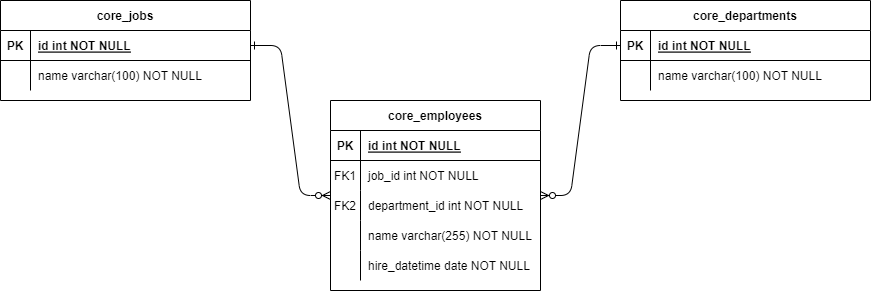

The diagram above was exported from draw.io. Its source (the exported page's mxGraphModel, read from the mxfile embedded in the PNG):
<mxGraphModel dx="490" dy="305" grid="1" gridSize="10" guides="1" tooltips="1" connect="1" arrows="1" fold="1" page="1" pageScale="1" pageWidth="850" pageHeight="1100" math="0" shadow="0" extFonts="Permanent Marker^https://fonts.googleapis.com/css?family=Permanent+Marker">
  <root>
    <mxCell id="0" />
    <mxCell id="1" parent="0" />
    <mxCell id="C-vyLk0tnHw3VtMMgP7b-1" value="" style="edgeStyle=entityRelationEdgeStyle;endArrow=ERzeroToMany;startArrow=ERone;endFill=1;startFill=0;" parent="1" source="C-vyLk0tnHw3VtMMgP7b-24" target="C-vyLk0tnHw3VtMMgP7b-2" edge="1">
      <mxGeometry width="100" height="100" relative="1" as="geometry">
        <mxPoint x="230" y="540" as="sourcePoint" />
        <mxPoint x="330" y="440" as="targetPoint" />
      </mxGeometry>
    </mxCell>
    <mxCell id="C-vyLk0tnHw3VtMMgP7b-2" value="core_employees" style="shape=table;startSize=30;container=1;collapsible=1;childLayout=tableLayout;fixedRows=1;rowLines=0;fontStyle=1;align=center;resizeLast=1;" parent="1" vertex="1">
      <mxGeometry x="360" y="220" width="210" height="190" as="geometry" />
    </mxCell>
    <mxCell id="C-vyLk0tnHw3VtMMgP7b-3" value="" style="shape=partialRectangle;collapsible=0;dropTarget=0;pointerEvents=0;fillColor=none;points=[[0,0.5],[1,0.5]];portConstraint=eastwest;top=0;left=0;right=0;bottom=1;" parent="C-vyLk0tnHw3VtMMgP7b-2" vertex="1">
      <mxGeometry y="30" width="210" height="30" as="geometry" />
    </mxCell>
    <mxCell id="C-vyLk0tnHw3VtMMgP7b-4" value="PK" style="shape=partialRectangle;overflow=hidden;connectable=0;fillColor=none;top=0;left=0;bottom=0;right=0;fontStyle=1;" parent="C-vyLk0tnHw3VtMMgP7b-3" vertex="1">
      <mxGeometry width="30" height="30" as="geometry">
        <mxRectangle width="30" height="30" as="alternateBounds" />
      </mxGeometry>
    </mxCell>
    <mxCell id="C-vyLk0tnHw3VtMMgP7b-5" value="id int NOT NULL " style="shape=partialRectangle;overflow=hidden;connectable=0;fillColor=none;top=0;left=0;bottom=0;right=0;align=left;spacingLeft=6;fontStyle=5;" parent="C-vyLk0tnHw3VtMMgP7b-3" vertex="1">
      <mxGeometry x="30" width="180" height="30" as="geometry">
        <mxRectangle width="180" height="30" as="alternateBounds" />
      </mxGeometry>
    </mxCell>
    <mxCell id="C-vyLk0tnHw3VtMMgP7b-6" value="" style="shape=partialRectangle;collapsible=0;dropTarget=0;pointerEvents=0;fillColor=none;points=[[0,0.5],[1,0.5]];portConstraint=eastwest;top=0;left=0;right=0;bottom=0;" parent="C-vyLk0tnHw3VtMMgP7b-2" vertex="1">
      <mxGeometry y="60" width="210" height="30" as="geometry" />
    </mxCell>
    <mxCell id="C-vyLk0tnHw3VtMMgP7b-7" value="FK1" style="shape=partialRectangle;overflow=hidden;connectable=0;fillColor=none;top=0;left=0;bottom=0;right=0;" parent="C-vyLk0tnHw3VtMMgP7b-6" vertex="1">
      <mxGeometry width="30" height="30" as="geometry">
        <mxRectangle width="30" height="30" as="alternateBounds" />
      </mxGeometry>
    </mxCell>
    <mxCell id="C-vyLk0tnHw3VtMMgP7b-8" value="job_id int NOT NULL" style="shape=partialRectangle;overflow=hidden;connectable=0;fillColor=none;top=0;left=0;bottom=0;right=0;align=left;spacingLeft=6;" parent="C-vyLk0tnHw3VtMMgP7b-6" vertex="1">
      <mxGeometry x="30" width="180" height="30" as="geometry">
        <mxRectangle width="180" height="30" as="alternateBounds" />
      </mxGeometry>
    </mxCell>
    <mxCell id="C-vyLk0tnHw3VtMMgP7b-9" value="" style="shape=partialRectangle;collapsible=0;dropTarget=0;pointerEvents=0;fillColor=none;points=[[0,0.5],[1,0.5]];portConstraint=eastwest;top=0;left=0;right=0;bottom=0;" parent="C-vyLk0tnHw3VtMMgP7b-2" vertex="1">
      <mxGeometry y="90" width="210" height="30" as="geometry" />
    </mxCell>
    <mxCell id="C-vyLk0tnHw3VtMMgP7b-10" value="" style="shape=partialRectangle;overflow=hidden;connectable=0;fillColor=none;top=0;left=0;bottom=0;right=0;" parent="C-vyLk0tnHw3VtMMgP7b-9" vertex="1">
      <mxGeometry width="30" height="30" as="geometry">
        <mxRectangle width="30" height="30" as="alternateBounds" />
      </mxGeometry>
    </mxCell>
    <mxCell id="C-vyLk0tnHw3VtMMgP7b-11" value="department_id int NOT NULL" style="shape=partialRectangle;overflow=hidden;connectable=0;fillColor=none;top=0;left=0;bottom=0;right=0;align=left;spacingLeft=6;" parent="C-vyLk0tnHw3VtMMgP7b-9" vertex="1">
      <mxGeometry x="30" width="180" height="30" as="geometry">
        <mxRectangle width="180" height="30" as="alternateBounds" />
      </mxGeometry>
    </mxCell>
    <mxCell id="cJSxk-IQleVHYQpDu4ad-29" value="" style="shape=partialRectangle;collapsible=0;dropTarget=0;pointerEvents=0;fillColor=none;points=[[0,0.5],[1,0.5]];portConstraint=eastwest;top=0;left=0;right=0;bottom=0;" vertex="1" parent="C-vyLk0tnHw3VtMMgP7b-2">
      <mxGeometry y="120" width="210" height="30" as="geometry" />
    </mxCell>
    <mxCell id="cJSxk-IQleVHYQpDu4ad-30" value="" style="shape=partialRectangle;overflow=hidden;connectable=0;fillColor=none;top=0;left=0;bottom=0;right=0;" vertex="1" parent="cJSxk-IQleVHYQpDu4ad-29">
      <mxGeometry width="30" height="30" as="geometry">
        <mxRectangle width="30" height="30" as="alternateBounds" />
      </mxGeometry>
    </mxCell>
    <mxCell id="cJSxk-IQleVHYQpDu4ad-31" value="name varchar(255) NOT NULL" style="shape=partialRectangle;overflow=hidden;connectable=0;fillColor=none;top=0;left=0;bottom=0;right=0;align=left;spacingLeft=6;" vertex="1" parent="cJSxk-IQleVHYQpDu4ad-29">
      <mxGeometry x="30" width="180" height="30" as="geometry">
        <mxRectangle width="180" height="30" as="alternateBounds" />
      </mxGeometry>
    </mxCell>
    <mxCell id="cJSxk-IQleVHYQpDu4ad-32" value="" style="shape=partialRectangle;collapsible=0;dropTarget=0;pointerEvents=0;fillColor=none;points=[[0,0.5],[1,0.5]];portConstraint=eastwest;top=0;left=0;right=0;bottom=0;" vertex="1" parent="C-vyLk0tnHw3VtMMgP7b-2">
      <mxGeometry y="150" width="210" height="30" as="geometry" />
    </mxCell>
    <mxCell id="cJSxk-IQleVHYQpDu4ad-33" value="" style="shape=partialRectangle;overflow=hidden;connectable=0;fillColor=none;top=0;left=0;bottom=0;right=0;" vertex="1" parent="cJSxk-IQleVHYQpDu4ad-32">
      <mxGeometry width="30" height="30" as="geometry">
        <mxRectangle width="30" height="30" as="alternateBounds" />
      </mxGeometry>
    </mxCell>
    <mxCell id="cJSxk-IQleVHYQpDu4ad-34" value="hire_datetime date NOT NULL" style="shape=partialRectangle;overflow=hidden;connectable=0;fillColor=none;top=0;left=0;bottom=0;right=0;align=left;spacingLeft=6;" vertex="1" parent="cJSxk-IQleVHYQpDu4ad-32">
      <mxGeometry x="30" width="180" height="30" as="geometry">
        <mxRectangle width="180" height="30" as="alternateBounds" />
      </mxGeometry>
    </mxCell>
    <mxCell id="C-vyLk0tnHw3VtMMgP7b-23" value="core_departments" style="shape=table;startSize=30;container=1;collapsible=1;childLayout=tableLayout;fixedRows=1;rowLines=0;fontStyle=1;align=center;resizeLast=1;" parent="1" vertex="1">
      <mxGeometry x="650" y="120" width="250" height="100" as="geometry" />
    </mxCell>
    <mxCell id="C-vyLk0tnHw3VtMMgP7b-24" value="" style="shape=partialRectangle;collapsible=0;dropTarget=0;pointerEvents=0;fillColor=none;points=[[0,0.5],[1,0.5]];portConstraint=eastwest;top=0;left=0;right=0;bottom=1;" parent="C-vyLk0tnHw3VtMMgP7b-23" vertex="1">
      <mxGeometry y="30" width="250" height="30" as="geometry" />
    </mxCell>
    <mxCell id="C-vyLk0tnHw3VtMMgP7b-25" value="PK" style="shape=partialRectangle;overflow=hidden;connectable=0;fillColor=none;top=0;left=0;bottom=0;right=0;fontStyle=1;" parent="C-vyLk0tnHw3VtMMgP7b-24" vertex="1">
      <mxGeometry width="30" height="30" as="geometry">
        <mxRectangle width="30" height="30" as="alternateBounds" />
      </mxGeometry>
    </mxCell>
    <mxCell id="C-vyLk0tnHw3VtMMgP7b-26" value="id int NOT NULL " style="shape=partialRectangle;overflow=hidden;connectable=0;fillColor=none;top=0;left=0;bottom=0;right=0;align=left;spacingLeft=6;fontStyle=5;" parent="C-vyLk0tnHw3VtMMgP7b-24" vertex="1">
      <mxGeometry x="30" width="220" height="30" as="geometry">
        <mxRectangle width="220" height="30" as="alternateBounds" />
      </mxGeometry>
    </mxCell>
    <mxCell id="C-vyLk0tnHw3VtMMgP7b-27" value="" style="shape=partialRectangle;collapsible=0;dropTarget=0;pointerEvents=0;fillColor=none;points=[[0,0.5],[1,0.5]];portConstraint=eastwest;top=0;left=0;right=0;bottom=0;" parent="C-vyLk0tnHw3VtMMgP7b-23" vertex="1">
      <mxGeometry y="60" width="250" height="30" as="geometry" />
    </mxCell>
    <mxCell id="C-vyLk0tnHw3VtMMgP7b-28" value="" style="shape=partialRectangle;overflow=hidden;connectable=0;fillColor=none;top=0;left=0;bottom=0;right=0;" parent="C-vyLk0tnHw3VtMMgP7b-27" vertex="1">
      <mxGeometry width="30" height="30" as="geometry">
        <mxRectangle width="30" height="30" as="alternateBounds" />
      </mxGeometry>
    </mxCell>
    <mxCell id="C-vyLk0tnHw3VtMMgP7b-29" value="name varchar(100) NOT NULL" style="shape=partialRectangle;overflow=hidden;connectable=0;fillColor=none;top=0;left=0;bottom=0;right=0;align=left;spacingLeft=6;" parent="C-vyLk0tnHw3VtMMgP7b-27" vertex="1">
      <mxGeometry x="30" width="220" height="30" as="geometry">
        <mxRectangle width="220" height="30" as="alternateBounds" />
      </mxGeometry>
    </mxCell>
    <mxCell id="cJSxk-IQleVHYQpDu4ad-2" value="core_jobs" style="shape=table;startSize=30;container=1;collapsible=1;childLayout=tableLayout;fixedRows=1;rowLines=0;fontStyle=1;align=center;resizeLast=1;" vertex="1" parent="1">
      <mxGeometry x="30" y="120" width="250" height="100" as="geometry" />
    </mxCell>
    <mxCell id="cJSxk-IQleVHYQpDu4ad-3" value="" style="shape=partialRectangle;collapsible=0;dropTarget=0;pointerEvents=0;fillColor=none;points=[[0,0.5],[1,0.5]];portConstraint=eastwest;top=0;left=0;right=0;bottom=1;" vertex="1" parent="cJSxk-IQleVHYQpDu4ad-2">
      <mxGeometry y="30" width="250" height="30" as="geometry" />
    </mxCell>
    <mxCell id="cJSxk-IQleVHYQpDu4ad-4" value="PK" style="shape=partialRectangle;overflow=hidden;connectable=0;fillColor=none;top=0;left=0;bottom=0;right=0;fontStyle=1;" vertex="1" parent="cJSxk-IQleVHYQpDu4ad-3">
      <mxGeometry width="30" height="30" as="geometry">
        <mxRectangle width="30" height="30" as="alternateBounds" />
      </mxGeometry>
    </mxCell>
    <mxCell id="cJSxk-IQleVHYQpDu4ad-5" value="id int NOT NULL " style="shape=partialRectangle;overflow=hidden;connectable=0;fillColor=none;top=0;left=0;bottom=0;right=0;align=left;spacingLeft=6;fontStyle=5;" vertex="1" parent="cJSxk-IQleVHYQpDu4ad-3">
      <mxGeometry x="30" width="220" height="30" as="geometry">
        <mxRectangle width="220" height="30" as="alternateBounds" />
      </mxGeometry>
    </mxCell>
    <mxCell id="cJSxk-IQleVHYQpDu4ad-6" value="" style="shape=partialRectangle;collapsible=0;dropTarget=0;pointerEvents=0;fillColor=none;points=[[0,0.5],[1,0.5]];portConstraint=eastwest;top=0;left=0;right=0;bottom=0;" vertex="1" parent="cJSxk-IQleVHYQpDu4ad-2">
      <mxGeometry y="60" width="250" height="30" as="geometry" />
    </mxCell>
    <mxCell id="cJSxk-IQleVHYQpDu4ad-7" value="" style="shape=partialRectangle;overflow=hidden;connectable=0;fillColor=none;top=0;left=0;bottom=0;right=0;" vertex="1" parent="cJSxk-IQleVHYQpDu4ad-6">
      <mxGeometry width="30" height="30" as="geometry">
        <mxRectangle width="30" height="30" as="alternateBounds" />
      </mxGeometry>
    </mxCell>
    <mxCell id="cJSxk-IQleVHYQpDu4ad-8" value="name varchar(100) NOT NULL" style="shape=partialRectangle;overflow=hidden;connectable=0;fillColor=none;top=0;left=0;bottom=0;right=0;align=left;spacingLeft=6;" vertex="1" parent="cJSxk-IQleVHYQpDu4ad-6">
      <mxGeometry x="30" width="220" height="30" as="geometry">
        <mxRectangle width="220" height="30" as="alternateBounds" />
      </mxGeometry>
    </mxCell>
    <mxCell id="cJSxk-IQleVHYQpDu4ad-11" value="" style="edgeStyle=entityRelationEdgeStyle;endArrow=ERzeroToMany;startArrow=ERone;endFill=1;startFill=0;exitX=1;exitY=0.5;exitDx=0;exitDy=0;" edge="1" parent="1" source="cJSxk-IQleVHYQpDu4ad-3" target="C-vyLk0tnHw3VtMMgP7b-2">
      <mxGeometry width="100" height="100" relative="1" as="geometry">
        <mxPoint x="660" y="95" as="sourcePoint" />
        <mxPoint x="600" y="295" as="targetPoint" />
      </mxGeometry>
    </mxCell>
    <mxCell id="cJSxk-IQleVHYQpDu4ad-35" value="FK2" style="shape=partialRectangle;overflow=hidden;connectable=0;fillColor=none;top=0;left=0;bottom=0;right=0;" vertex="1" parent="1">
      <mxGeometry x="360" y="310" width="30" height="30" as="geometry">
        <mxRectangle width="30" height="30" as="alternateBounds" />
      </mxGeometry>
    </mxCell>
  </root>
</mxGraphModel>